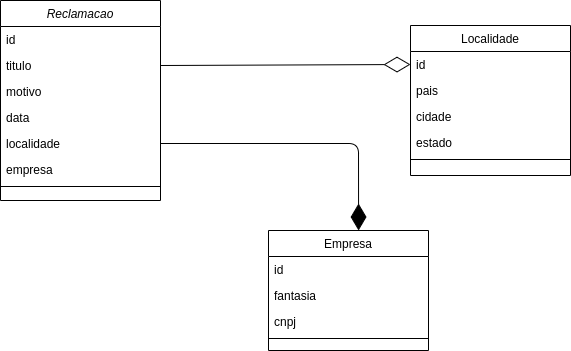

The diagram above was exported from draw.io. Its source (the exported page's mxGraphModel, read from the mxfile embedded in the PNG):
<mxGraphModel dx="1100" dy="475" grid="1" gridSize="10" guides="1" tooltips="1" connect="1" arrows="1" fold="1" page="1" pageScale="1" pageWidth="827" pageHeight="1169" math="0" shadow="0">
  <root>
    <mxCell id="WIyWlLk6GJQsqaUBKTNV-0" />
    <mxCell id="WIyWlLk6GJQsqaUBKTNV-1" parent="WIyWlLk6GJQsqaUBKTNV-0" />
    <mxCell id="zkfFHV4jXpPFQw0GAbJ--0" value="Reclamacao" style="swimlane;fontStyle=2;align=center;verticalAlign=top;childLayout=stackLayout;horizontal=1;startSize=26;horizontalStack=0;resizeParent=1;resizeLast=0;collapsible=1;marginBottom=0;rounded=0;shadow=0;strokeWidth=1;" parent="WIyWlLk6GJQsqaUBKTNV-1" vertex="1">
      <mxGeometry x="80" y="130" width="160" height="200" as="geometry">
        <mxRectangle x="230" y="140" width="160" height="26" as="alternateBounds" />
      </mxGeometry>
    </mxCell>
    <mxCell id="zkfFHV4jXpPFQw0GAbJ--1" value="id" style="text;align=left;verticalAlign=top;spacingLeft=4;spacingRight=4;overflow=hidden;rotatable=0;points=[[0,0.5],[1,0.5]];portConstraint=eastwest;" parent="zkfFHV4jXpPFQw0GAbJ--0" vertex="1">
      <mxGeometry y="26" width="160" height="26" as="geometry" />
    </mxCell>
    <mxCell id="zkfFHV4jXpPFQw0GAbJ--2" value="titulo" style="text;align=left;verticalAlign=top;spacingLeft=4;spacingRight=4;overflow=hidden;rotatable=0;points=[[0,0.5],[1,0.5]];portConstraint=eastwest;rounded=0;shadow=0;html=0;" parent="zkfFHV4jXpPFQw0GAbJ--0" vertex="1">
      <mxGeometry y="52" width="160" height="26" as="geometry" />
    </mxCell>
    <mxCell id="zkfFHV4jXpPFQw0GAbJ--3" value="motivo" style="text;align=left;verticalAlign=top;spacingLeft=4;spacingRight=4;overflow=hidden;rotatable=0;points=[[0,0.5],[1,0.5]];portConstraint=eastwest;rounded=0;shadow=0;html=0;" parent="zkfFHV4jXpPFQw0GAbJ--0" vertex="1">
      <mxGeometry y="78" width="160" height="26" as="geometry" />
    </mxCell>
    <mxCell id="l5E11Z0lSTe4SMUjYXr9-0" value="data" style="text;align=left;verticalAlign=top;spacingLeft=4;spacingRight=4;overflow=hidden;rotatable=0;points=[[0,0.5],[1,0.5]];portConstraint=eastwest;rounded=0;shadow=0;html=0;" vertex="1" parent="zkfFHV4jXpPFQw0GAbJ--0">
      <mxGeometry y="104" width="160" height="26" as="geometry" />
    </mxCell>
    <mxCell id="l5E11Z0lSTe4SMUjYXr9-1" value="localidade" style="text;align=left;verticalAlign=top;spacingLeft=4;spacingRight=4;overflow=hidden;rotatable=0;points=[[0,0.5],[1,0.5]];portConstraint=eastwest;rounded=0;shadow=0;html=0;" vertex="1" parent="zkfFHV4jXpPFQw0GAbJ--0">
      <mxGeometry y="130" width="160" height="26" as="geometry" />
    </mxCell>
    <mxCell id="l5E11Z0lSTe4SMUjYXr9-3" value="empresa" style="text;align=left;verticalAlign=top;spacingLeft=4;spacingRight=4;overflow=hidden;rotatable=0;points=[[0,0.5],[1,0.5]];portConstraint=eastwest;rounded=0;shadow=0;html=0;" vertex="1" parent="zkfFHV4jXpPFQw0GAbJ--0">
      <mxGeometry y="156" width="160" height="26" as="geometry" />
    </mxCell>
    <mxCell id="zkfFHV4jXpPFQw0GAbJ--4" value="" style="line;html=1;strokeWidth=1;align=left;verticalAlign=middle;spacingTop=-1;spacingLeft=3;spacingRight=3;rotatable=0;labelPosition=right;points=[];portConstraint=eastwest;" parent="zkfFHV4jXpPFQw0GAbJ--0" vertex="1">
      <mxGeometry y="182" width="160" height="8" as="geometry" />
    </mxCell>
    <mxCell id="zkfFHV4jXpPFQw0GAbJ--6" value="Empresa" style="swimlane;fontStyle=0;align=center;verticalAlign=top;childLayout=stackLayout;horizontal=1;startSize=26;horizontalStack=0;resizeParent=1;resizeLast=0;collapsible=1;marginBottom=0;rounded=0;shadow=0;strokeWidth=1;" parent="WIyWlLk6GJQsqaUBKTNV-1" vertex="1">
      <mxGeometry x="348" y="360" width="160" height="120" as="geometry">
        <mxRectangle x="130" y="380" width="160" height="26" as="alternateBounds" />
      </mxGeometry>
    </mxCell>
    <mxCell id="zkfFHV4jXpPFQw0GAbJ--7" value="id" style="text;align=left;verticalAlign=top;spacingLeft=4;spacingRight=4;overflow=hidden;rotatable=0;points=[[0,0.5],[1,0.5]];portConstraint=eastwest;" parent="zkfFHV4jXpPFQw0GAbJ--6" vertex="1">
      <mxGeometry y="26" width="160" height="26" as="geometry" />
    </mxCell>
    <mxCell id="zkfFHV4jXpPFQw0GAbJ--8" value="fantasia" style="text;align=left;verticalAlign=top;spacingLeft=4;spacingRight=4;overflow=hidden;rotatable=0;points=[[0,0.5],[1,0.5]];portConstraint=eastwest;rounded=0;shadow=0;html=0;" parent="zkfFHV4jXpPFQw0GAbJ--6" vertex="1">
      <mxGeometry y="52" width="160" height="26" as="geometry" />
    </mxCell>
    <mxCell id="l5E11Z0lSTe4SMUjYXr9-4" value="cnpj" style="text;align=left;verticalAlign=top;spacingLeft=4;spacingRight=4;overflow=hidden;rotatable=0;points=[[0,0.5],[1,0.5]];portConstraint=eastwest;" vertex="1" parent="zkfFHV4jXpPFQw0GAbJ--6">
      <mxGeometry y="78" width="160" height="26" as="geometry" />
    </mxCell>
    <mxCell id="zkfFHV4jXpPFQw0GAbJ--9" value="" style="line;html=1;strokeWidth=1;align=left;verticalAlign=middle;spacingTop=-1;spacingLeft=3;spacingRight=3;rotatable=0;labelPosition=right;points=[];portConstraint=eastwest;" parent="zkfFHV4jXpPFQw0GAbJ--6" vertex="1">
      <mxGeometry y="104" width="160" height="8" as="geometry" />
    </mxCell>
    <mxCell id="zkfFHV4jXpPFQw0GAbJ--17" value="Localidade" style="swimlane;fontStyle=0;align=center;verticalAlign=top;childLayout=stackLayout;horizontal=1;startSize=26;horizontalStack=0;resizeParent=1;resizeLast=0;collapsible=1;marginBottom=0;rounded=0;shadow=0;strokeWidth=1;" parent="WIyWlLk6GJQsqaUBKTNV-1" vertex="1">
      <mxGeometry x="490" y="155" width="160" height="150" as="geometry">
        <mxRectangle x="550" y="140" width="160" height="26" as="alternateBounds" />
      </mxGeometry>
    </mxCell>
    <mxCell id="zkfFHV4jXpPFQw0GAbJ--18" value="id" style="text;align=left;verticalAlign=top;spacingLeft=4;spacingRight=4;overflow=hidden;rotatable=0;points=[[0,0.5],[1,0.5]];portConstraint=eastwest;" parent="zkfFHV4jXpPFQw0GAbJ--17" vertex="1">
      <mxGeometry y="26" width="160" height="26" as="geometry" />
    </mxCell>
    <mxCell id="zkfFHV4jXpPFQw0GAbJ--19" value="pais" style="text;align=left;verticalAlign=top;spacingLeft=4;spacingRight=4;overflow=hidden;rotatable=0;points=[[0,0.5],[1,0.5]];portConstraint=eastwest;rounded=0;shadow=0;html=0;" parent="zkfFHV4jXpPFQw0GAbJ--17" vertex="1">
      <mxGeometry y="52" width="160" height="26" as="geometry" />
    </mxCell>
    <mxCell id="zkfFHV4jXpPFQw0GAbJ--20" value="cidade" style="text;align=left;verticalAlign=top;spacingLeft=4;spacingRight=4;overflow=hidden;rotatable=0;points=[[0,0.5],[1,0.5]];portConstraint=eastwest;rounded=0;shadow=0;html=0;" parent="zkfFHV4jXpPFQw0GAbJ--17" vertex="1">
      <mxGeometry y="78" width="160" height="26" as="geometry" />
    </mxCell>
    <mxCell id="zkfFHV4jXpPFQw0GAbJ--21" value="estado" style="text;align=left;verticalAlign=top;spacingLeft=4;spacingRight=4;overflow=hidden;rotatable=0;points=[[0,0.5],[1,0.5]];portConstraint=eastwest;rounded=0;shadow=0;html=0;" parent="zkfFHV4jXpPFQw0GAbJ--17" vertex="1">
      <mxGeometry y="104" width="160" height="26" as="geometry" />
    </mxCell>
    <mxCell id="zkfFHV4jXpPFQw0GAbJ--23" value="" style="line;html=1;strokeWidth=1;align=left;verticalAlign=middle;spacingTop=-1;spacingLeft=3;spacingRight=3;rotatable=0;labelPosition=right;points=[];portConstraint=eastwest;" parent="zkfFHV4jXpPFQw0GAbJ--17" vertex="1">
      <mxGeometry y="130" width="160" height="8" as="geometry" />
    </mxCell>
    <mxCell id="l5E11Z0lSTe4SMUjYXr9-5" value="" style="endArrow=diamondThin;endFill=0;endSize=24;html=1;exitX=1;exitY=0.5;exitDx=0;exitDy=0;entryX=0;entryY=0.5;entryDx=0;entryDy=0;" edge="1" parent="WIyWlLk6GJQsqaUBKTNV-1" source="zkfFHV4jXpPFQw0GAbJ--2" target="zkfFHV4jXpPFQw0GAbJ--18">
      <mxGeometry width="160" relative="1" as="geometry">
        <mxPoint x="250" y="190" as="sourcePoint" />
        <mxPoint x="520" y="193.1111111111111" as="targetPoint" />
      </mxGeometry>
    </mxCell>
    <mxCell id="l5E11Z0lSTe4SMUjYXr9-6" value="" style="endArrow=diamondThin;endFill=1;endSize=24;html=1;exitX=1;exitY=0.5;exitDx=0;exitDy=0;entryX=0.563;entryY=0;entryDx=0;entryDy=0;entryPerimeter=0;" edge="1" parent="WIyWlLk6GJQsqaUBKTNV-1" source="l5E11Z0lSTe4SMUjYXr9-1" target="zkfFHV4jXpPFQw0GAbJ--6">
      <mxGeometry width="160" relative="1" as="geometry">
        <mxPoint x="320" y="290" as="sourcePoint" />
        <mxPoint x="480" y="290" as="targetPoint" />
        <Array as="points">
          <mxPoint x="438" y="273" />
        </Array>
      </mxGeometry>
    </mxCell>
  </root>
</mxGraphModel>